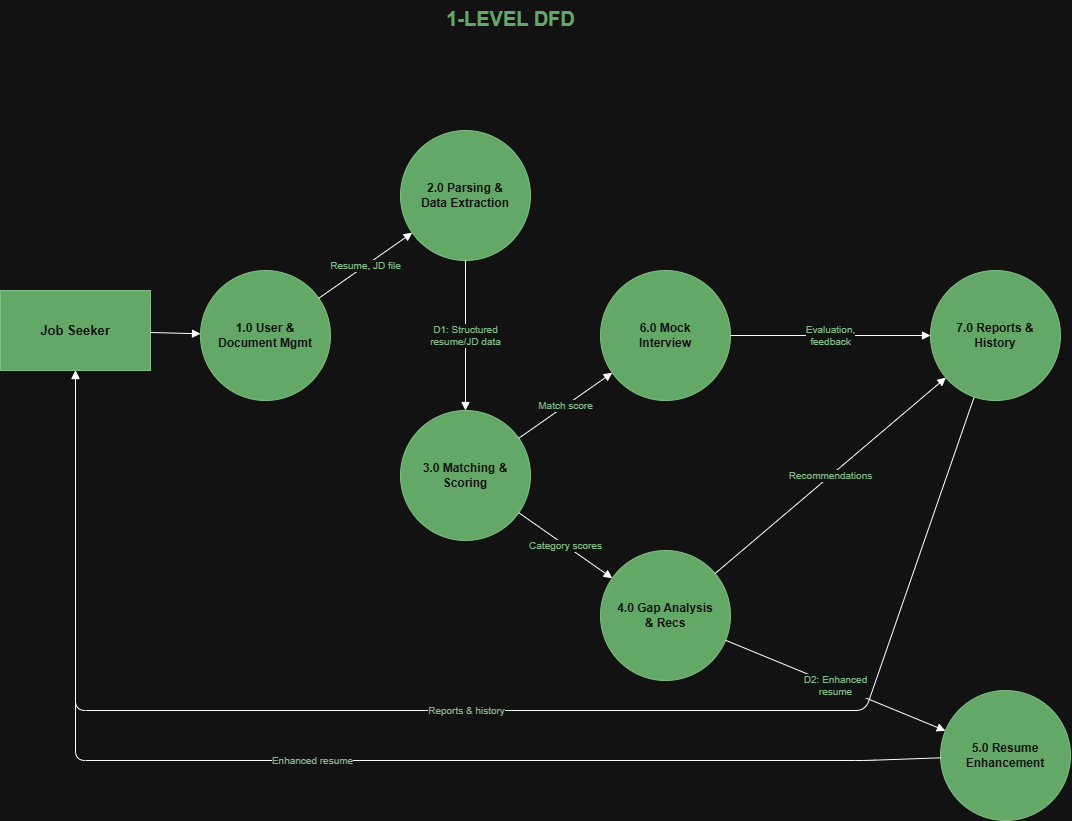

The diagram above was exported from draw.io. Its source (the exported page's mxGraphModel, read from the mxfile embedded in the PNG):
<mxGraphModel dx="1561" dy="852" grid="1" gridSize="10" guides="1" tooltips="1" connect="1" arrows="1" fold="1" page="1" pageScale="1" pageWidth="1100" pageHeight="850" math="0" shadow="0">
  <root>
    <mxCell id="0" />
    <mxCell id="1" parent="0" />
    <mxCell id="js" parent="1" style="rounded=0;whiteSpace=wrap;html=1;fillColor=#2e7d32;strokeColor=#1b5e20;fontColor=#ffffff;fontSize=13;fontStyle=1;" value="Job Seeker" vertex="1">
      <mxGeometry height="80" width="150" x="20" y="300" as="geometry" />
    </mxCell>
    <mxCell id="p1" parent="1" style="ellipse;whiteSpace=wrap;html=1;fillColor=#2e7d32;strokeColor=#1b5e20;fontColor=#ffffff;fontSize=12;fontStyle=1;" value="1.0 User &amp;&#10;Document Mgmt" vertex="1">
      <mxGeometry height="130" width="130" x="220" y="280" as="geometry" />
    </mxCell>
    <mxCell id="p2" parent="1" style="ellipse;whiteSpace=wrap;html=1;fillColor=#2e7d32;strokeColor=#1b5e20;fontColor=#ffffff;fontSize=12;fontStyle=1;" value="2.0 Parsing &amp;&#10;Data Extraction" vertex="1">
      <mxGeometry height="130" width="130" x="420" y="140" as="geometry" />
    </mxCell>
    <mxCell id="p3" parent="1" style="ellipse;whiteSpace=wrap;html=1;fillColor=#2e7d32;strokeColor=#1b5e20;fontColor=#ffffff;fontSize=12;fontStyle=1;" value="3.0 Matching &amp;&#10;Scoring" vertex="1">
      <mxGeometry height="130" width="130" x="420" y="420" as="geometry" />
    </mxCell>
    <mxCell id="p6" parent="1" style="ellipse;whiteSpace=wrap;html=1;fillColor=#2e7d32;strokeColor=#1b5e20;fontColor=#ffffff;fontSize=12;fontStyle=1;" value="6.0 Mock&#10;Interview" vertex="1">
      <mxGeometry height="130" width="130" x="620" y="280" as="geometry" />
    </mxCell>
    <mxCell id="p4" parent="1" style="ellipse;whiteSpace=wrap;html=1;fillColor=#2e7d32;strokeColor=#1b5e20;fontColor=#ffffff;fontSize=12;fontStyle=1;" value="4.0 Gap Analysis&#10;&amp; Recs" vertex="1">
      <mxGeometry height="130" width="130" x="620" y="560" as="geometry" />
    </mxCell>
    <mxCell id="p7" parent="1" style="ellipse;whiteSpace=wrap;html=1;fillColor=#2e7d32;strokeColor=#1b5e20;fontColor=#ffffff;fontSize=12;fontStyle=1;" value="7.0 Reports &amp;&#10;History" vertex="1">
      <mxGeometry height="130" width="130" x="950" y="280" as="geometry" />
    </mxCell>
    <mxCell id="p5" parent="1" style="ellipse;whiteSpace=wrap;html=1;fillColor=#2e7d32;strokeColor=#1b5e20;fontColor=#ffffff;fontSize=12;fontStyle=1;" value="5.0 Resume&#10;Enhancement" vertex="1">
      <mxGeometry height="130" width="130" x="960" y="700" as="geometry" />
    </mxCell>
    <mxCell id="e1" edge="1" parent="1" source="js" style="edgeStyle=none;html=1;endArrow=block;fontSize=10;" target="p1">
      <mxGeometry relative="1" as="geometry" />
    </mxCell>
    <mxCell id="e2" edge="1" parent="1" source="p1" style="edgeStyle=none;html=1;endArrow=block;fontSize=10;fontColor=#1b5e20;" target="p2" value="Resume, JD file">
      <mxGeometry relative="1" as="geometry" />
    </mxCell>
    <mxCell id="e3" edge="1" parent="1" source="p2" style="edgeStyle=none;html=1;endArrow=block;fontSize=10;fontColor=#1b5e20;" target="p3" value="D1: Structured&#10;resume/JD data">
      <mxGeometry relative="1" as="geometry" />
    </mxCell>
    <mxCell id="e4" edge="1" parent="1" source="p3" style="edgeStyle=none;html=1;endArrow=block;fontSize=10;fontColor=#1b5e20;" target="p6" value="Match score">
      <mxGeometry relative="1" as="geometry" />
    </mxCell>
    <mxCell id="e5" edge="1" parent="1" source="p3" style="edgeStyle=none;html=1;endArrow=block;fontSize=10;fontColor=#1b5e20;" target="p4" value="Category scores">
      <mxGeometry relative="1" as="geometry" />
    </mxCell>
    <mxCell id="e6" edge="1" parent="1" source="p6" style="edgeStyle=none;html=1;endArrow=block;fontSize=10;fontColor=#1b5e20;" target="p7" value="Evaluation,&#10;feedback">
      <mxGeometry relative="1" as="geometry" />
    </mxCell>
    <mxCell id="e7" edge="1" parent="1" source="p4" style="edgeStyle=none;html=1;endArrow=block;fontSize=10;fontColor=#1b5e20;" target="p7" value="Recommendations">
      <mxGeometry relative="1" as="geometry" />
    </mxCell>
    <mxCell id="e8" edge="1" parent="1" source="p4" style="edgeStyle=none;html=1;endArrow=block;fontSize=10;fontColor=#1b5e20;" target="p5" value="D2: Enhanced&#10;resume">
      <mxGeometry relative="1" as="geometry" />
    </mxCell>
    <mxCell id="e9" edge="1" parent="1" source="p7" style="edgeStyle=none;html=1;endArrow=block;fontSize=10;fontColor=#1b5e20;" target="js" value="Reports &amp; history">
      <mxGeometry relative="1" as="geometry">
        <Array as="points">
          <mxPoint x="885" y="720" />
          <mxPoint x="95" y="720" />
        </Array>
      </mxGeometry>
    </mxCell>
    <mxCell id="e10" edge="1" parent="1" source="p5" style="edgeStyle=none;html=1;endArrow=block;fontSize=10;fontColor=#1b5e20;" target="js" value="Enhanced resume">
      <mxGeometry relative="1" as="geometry">
        <Array as="points">
          <mxPoint x="885" y="770" />
          <mxPoint x="95" y="770" />
        </Array>
      </mxGeometry>
    </mxCell>
    <mxCell id="title1" parent="1" style="text;html=1;align=center;fontSize=20;fontStyle=1;fontColor=#2e7d32;" value="1-LEVEL DFD" vertex="1">
      <mxGeometry height="40" width="260" x="400" y="10" as="geometry" />
    </mxCell>
  </root>
</mxGraphModel>